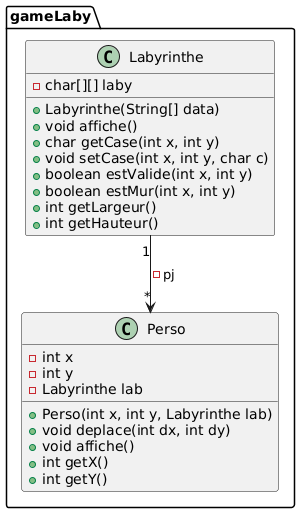

The diagram above was rendered by PlantUML. Its source (embedded in the PNG):
@startuml
package gameLaby{
class Labyrinthe {
- char[][] laby
+ Labyrinthe(String[] data)
+ void affiche()
+ char getCase(int x, int y)
+ void setCase(int x, int y, char c)
+ boolean estValide(int x, int y)
+ boolean estMur(int x, int y)
+ int getLargeur()
+ int getHauteur()
}

class Perso {
- int x
- int y
- Labyrinthe lab
+ Perso(int x, int y, Labyrinthe lab)
+ void deplace(int dx, int dy)
+ void affiche()
+ int getX()
+ int getY()
}
}

Labyrinthe "1" --> "*" Perso : -pj
@enduml